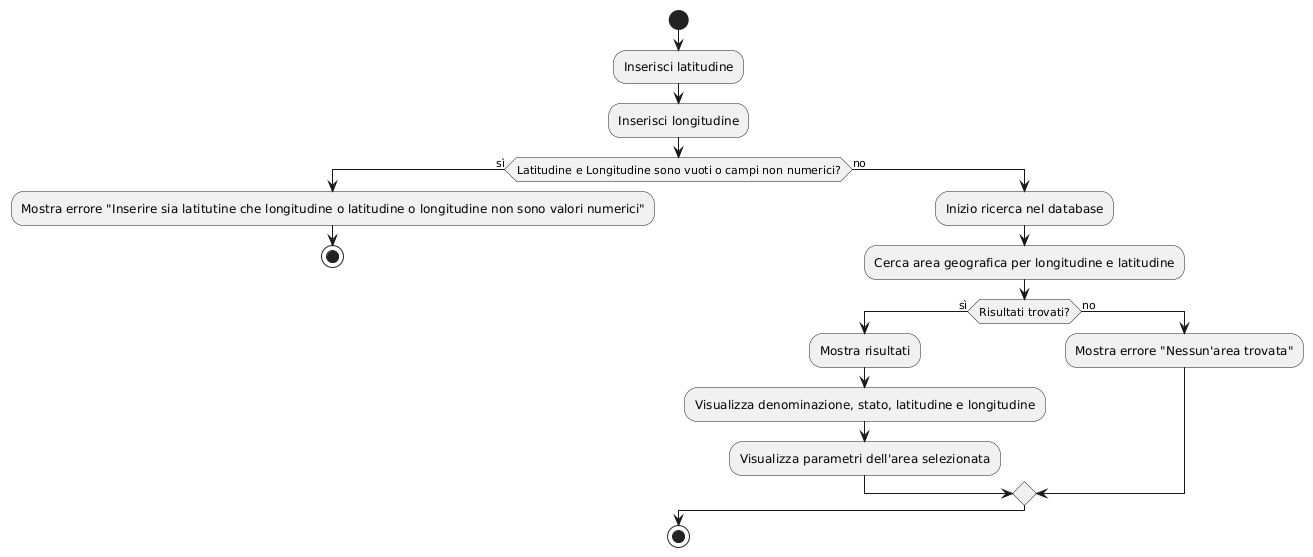

The diagram above was rendered by PlantUML. Its source (embedded in the PNG):
@startuml
start

:Inserisci latitudine;
:Inserisci longitudine;

if (Latitudine e Longitudine sono vuoti o campi non numerici?) then (sì)
    :Mostra errore "Inserire sia latitutine che longitudine o latitudine o longitudine non sono valori numerici";
    
    stop
else (no)
    :Inizio ricerca nel database;

    :Cerca area geografica per longitudine e latitudine;

    if (Risultati trovati?) then (sì)
        :Mostra risultati;
        :Visualizza denominazione, stato, latitudine e longitudine;
        
        :Visualizza parametri dell'area selezionata;
    else (no)
        :Mostra errore "Nessun'area trovata";
    endif
endif

stop
@enduml